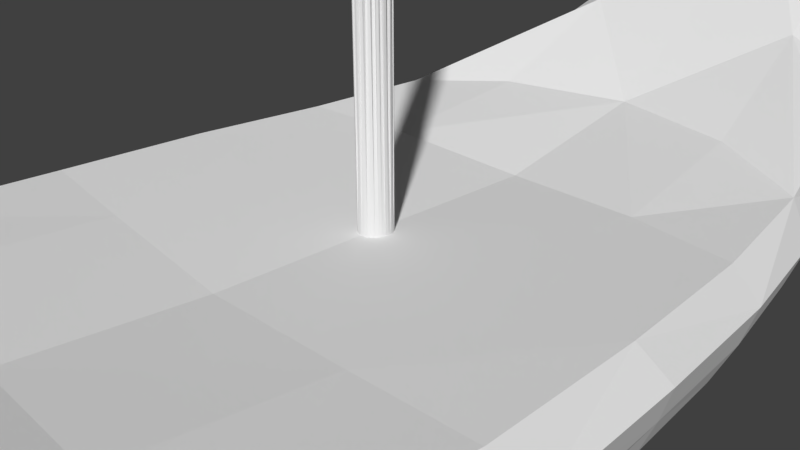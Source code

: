 # Source: drakkar.blend  (saved by Blender 2.78.0; exported with 4.5.12 LTS)
import bpy
from mathutils import Matrix  # noqa: F401  (used for matrix-valued properties, if any)

bpy.ops.wm.read_factory_settings(use_empty=True)
scene = bpy.context.scene
scene.name = 'Scene'

# ---- collections
col_collection_1 = bpy.data.collections.new('Collection 1'); scene.collection.children.link(col_collection_1)

# ---- materials (node trees are filled in below, after node groups)
mat_material = bpy.data.materials.new('Material')
mat_material.alpha_threshold = 0.0
mat_material.use_transparent_shadow = False
mat_material.roughness = 0.5
mat_material.line_color = (0.0, 0.0, 0.0, 1.0)

# ---- material node trees

# ---- world
world_world = bpy.data.worlds.new('World'); scene.world = world_world
world_world.color = (0.05088, 0.05088, 0.05088)
world_world.use_sun_shadow = False
world_world.sun_shadow_jitter_overblur = 0.0
world_world.cycles.sampling_method = 'MANUAL'

# ---- cameras
cam_camera = bpy.data.cameras.new('Camera')
cam_camera.clip_end = 100.0
cam_camera.lens = 35.0
cam_camera.sensor_width = 32.0
cam_camera.sensor_height = 18.0
cam_camera.ortho_scale = 7.314
cam_camera.dof.focus_distance = 0.0
cam_camera.dof.aperture_fstop = 128.0

# ---- meshes
me_cube = bpy.data.meshes.new('Cube')
me_cube.from_pydata([(3.273, -7.231, 0.5367), (0.8006, 7.291, -1.97), (1.078, -11.46, 1.302), (1.729, -7.487, 1.186), (0.7935, -8.222, -2.758), (0.9071, 5.076, -2.772), (1.244, 1.922, -2.993), (1.223, -1.922, -3.002), (1.804, 7.292, 1.908), (2.161, 2.597, 0.4226), (2.262, -2.282, 0.5082), (3.436, 5.589, 0.2697), (4.225, 2.021, 0.2419), (4.421, -2.128, 0.2424), (3.073, -1.339, -2.018), (4.009, -1.76, -0.8807), (3.073, 1.488, -1.996), (3.893, 1.796, -0.8379), (2.223, 4.437, -2.124), (2.948, 5.161, -0.9823), (0.5208, -10.78, -1.976), (0.7868, -10.04, -0.4689), (1.436, 9.125, 1.851), (1.156, 8.53, -0.5553), (1.944, -5.095, -2.143), (2.694, -6.149, -1.071), (0.8072, -11.41, 3.238), (0.8072, -12.39, 3.428), (-3.273, -7.231, 0.5367), (-0.8006, 7.291, -1.97), (-1.078, -11.46, 1.302), (-1.729, -7.487, 1.186), (-0.7935, -8.222, -2.758), (-0.9071, 5.076, -2.772), (-1.244, 1.922, -2.993), (-1.223, -1.922, -3.002), (-1.804, 7.292, 1.908), (-2.161, 2.597, 0.4226), (-2.262, -2.282, 0.5082), (-3.436, 5.589, 0.2697), (-4.225, 2.021, 0.2419), (-4.421, -2.128, 0.2424), (-3.073, -1.339, -2.018), (-4.009, -1.76, -0.8807), (-3.073, 1.488, -1.996), (-3.893, 1.796, -0.8379), (-2.223, 4.437, -2.124), (-2.948, 5.161, -0.9823), (-0.5208, -10.78, -1.976), (-0.7868, -10.04, -0.4689), (-1.436, 9.125, 1.851), (-1.156, 8.53, -0.5553), (-1.944, -5.095, -2.143), (-2.694, -6.149, -1.071), (-0.8072, -11.41, 3.238), (-0.8072, -12.39, 3.428), (1.478, -5.698, -2.497), (2.654, 7.243, 0.7377), (2.166, -9.781, 0.9339), (2.98, -7.488, 1.168), (0.7257, 6.274, -2.471), (0.5353, -11.02, -2.446), (1.592, 8.808, 2.661), (1.009, -11.99, 3.695), (0.0, 10.12, 2.568), (0.0, -12.44, -1.909), (1.24, -9.92, 2.02), (0.0, 5.575, -2.869), (1.69, 4.418, -2.513), (2.323, 1.545, -2.549), (2.296, -1.394, -2.566), (3.114, 6.045, 0.9607), (3.758, 2.176, 0.5515), (3.933, -2.23, 0.6045), (0.0, 8.114, 2.445), (0.0, 2.875, 0.2485), (0.0, -2.296, 0.3454), (0.0, -9.965, -2.865), (0.0, -2.305, -3.192), (0.0, 2.191, -3.187), (1.146, 3.643, -2.928), (1.252, 0.02815, -3.005), (1.091, -4.487, -2.936), (2.014, 5.061, 0.769), (2.244, 0.08733, 0.4689), (2.122, -4.733, 0.6956), (2.747, 2.947, -2.097), (3.186, 0.06, -1.933), (2.677, -2.969, -2.128), (1.557, 5.903, -2.081), (2.182, 6.796, -0.812), (1.137, -7.703, -2.085), (1.657, -8.429, -0.8588), (0.0, 7.965, -1.897), (0.0, 9.421, -0.4053), (1.077, -11.89, 2.24), (0.0, -10.69, -0.2296), (3.915, 3.926, 0.1899), (3.502, 3.527, -1.01), (4.387, -0.02941, 0.301), (4.077, 0.01757, -0.7128), (4.118, -4.464, 0.2572), (3.583, -3.746, -1.086), (3.621, -1.534, -1.431), (4.266, -1.972, -0.3341), (3.57, 1.617, -1.403), (4.094, 1.954, -0.2925), (2.609, 4.797, -1.612), (3.227, 5.451, -0.3249), (0.641, -9.719, -1.325), (0.939, -10.91, 0.453), (1.303, 8.835, 0.453), (0.991, 8.063, -1.316), (2.31, -5.537, -1.674), (3.036, -6.768, -0.3342), (0.0, -7.422, 1.042), (0.0, -11.57, 3.533), (0.0, -12.09, 1.479), (0.0, -12.8, 3.771), (-1.478, -5.698, -2.497), (-2.654, 7.243, 0.7377), (-2.166, -9.781, 0.9339), (-2.98, -7.488, 1.168), (-0.7257, 6.274, -2.471), (-0.5353, -11.02, -2.446), (-1.592, 8.808, 2.661), (-1.009, -11.99, 3.695), (-1.24, -9.92, 2.02), (-1.69, 4.418, -2.513), (-2.323, 1.545, -2.549), (-2.296, -1.394, -2.566), (-3.114, 6.045, 0.9607), (-3.758, 2.176, 0.5515), (-3.933, -2.23, 0.6045), (-1.146, 3.643, -2.928), (-1.252, 0.02815, -3.005), (-1.091, -4.487, -2.936), (-2.014, 5.061, 0.769), (-2.244, 0.08733, 0.4689), (-2.122, -4.733, 0.6956), (-2.747, 2.947, -2.097), (-3.186, 0.06, -1.933), (-2.677, -2.969, -2.128), (-1.557, 5.903, -2.081), (-2.182, 6.796, -0.812), (-1.137, -7.703, -2.085), (-1.657, -8.429, -0.8588), (-1.077, -11.89, 2.24), (-3.915, 3.926, 0.1899), (-3.502, 3.527, -1.01), (-4.387, -0.02941, 0.301), (-4.077, 0.01757, -0.7128), (-4.118, -4.464, 0.2572), (-3.583, -3.746, -1.086), (-3.621, -1.534, -1.431), (-4.266, -1.972, -0.3341), (-3.57, 1.617, -1.403), (-4.094, 1.954, -0.2925), (-2.609, 4.797, -1.612), (-3.227, 5.451, -0.3249), (-0.641, -9.719, -1.325), (-0.939, -10.91, 0.453), (-1.303, 8.835, 0.453), (-0.991, 8.063, -1.316), (-2.31, -5.537, -1.674), (-3.036, -6.768, -0.3342), (1.329, 5.509, -2.377), (1.038, -8.177, -2.359), (2.529, 7.376, 1.49), (2.016, -10.47, 2.045), (2.119, 3.008, -2.545), (2.362, 0.06583, -2.549), (2.033, -3.195, -2.562), (3.497, 4.234, 0.6312), (3.902, -0.01629, 0.5873), (3.682, -4.656, 0.7493), (1.891, 6.41, -1.513), (2.435, 7.071, -0.04055), (1.379, -7.802, -1.565), (1.933, -9.212, -0.01056), (3.755, 3.803, -0.4066), (3.163, 3.205, -1.585), (4.259, -0.001603, -0.1968), (3.749, 0.0356, -1.28), (3.922, -4.16, -0.461), (3.151, -3.317, -1.635), (-1.329, 5.509, -2.377), (-1.038, -8.177, -2.359), (-2.529, 7.376, 1.49), (-2.016, -10.47, 2.045), (0.0, 6.796, -2.472), (0.0, -13.23, -2.466), (0.0, 9.815, 3.61), (0.0, -12.47, 4.354), (-2.119, 3.008, -2.545), (-2.362, 0.06583, -2.549), (-2.033, -3.195, -2.562), (-3.497, 4.234, 0.6312), (-3.902, -0.01629, 0.5873), (-3.682, -4.656, 0.7493), (0.0, 5.605, 0.762), (0.0, 0.1618, 0.3085), (0.0, -4.743, 0.5324), (7.451e-09, -5.399, -3.108), (-7.451e-09, -0.001568, -3.193), (7.451e-09, 4.105, -3.103), (-1.891, 6.41, -1.513), (-2.435, 7.071, -0.04055), (-1.379, -7.802, -1.565), (-1.933, -9.212, -0.01056), (0.0, 8.9, -1.192), (7.451e-09, 9.753, 0.7521), (0.0, -11.57, 0.7197), (0.0, -10.24, -1.172), (-3.755, 3.803, -0.4066), (-3.163, 3.205, -1.585), (-4.259, -0.001603, -0.1968), (-3.749, 0.0356, -1.28), (-3.922, -4.16, -0.461), (-3.151, -3.317, -1.635), (0.0, -9.857, 2.001), (0.0, -12.43, 2.384), (0.02002, 0.3412, 0.2849), (0.02002, 0.1603, 11.17), (0.06657, 0.3366, 0.2849), (0.06657, 0.3366, 10.06), (0.1113, 0.3231, 0.2849), (0.0421, 0.1559, 11.17), (0.1526, 0.301, 0.2849), (0.1526, 0.301, 10.06), (0.1888, 0.2713, 0.2849), (0.06082, 0.1434, 11.17), (0.2184, 0.2352, 0.2849), (0.2184, 0.2352, 10.06), (0.2405, 0.1939, 0.2849), (0.07333, 0.1247, 11.17), (0.2541, 0.1491, 0.2849), (0.2541, 0.1491, 10.06), (0.2587, 0.1026, 0.2849), (0.07772, 0.1026, 11.17), (0.2541, 0.05602, 0.2849), (0.2541, 0.05602, 10.06), (0.2405, 0.01125, 0.2849), (0.07333, 0.0805, 11.17), (0.2184, -0.03, 0.2849), (0.2184, -0.03, 10.06), (0.1888, -0.06617, 0.2849), (0.06082, 0.06178, 11.17), (0.1526, -0.09584, 0.2849), (0.1526, -0.09584, 10.06), (0.1113, -0.1179, 0.2849), (0.0421, 0.04927, 11.17), (0.06657, -0.1315, 0.2849), (0.06657, -0.1315, 10.06), (0.02002, -0.1361, 0.2849), (0.02002, 0.04487, 11.17), (-0.02654, -0.1315, 0.2849), (-0.02654, -0.1315, 10.06), (-0.07131, -0.1179, 0.2849), (-0.002066, 0.04927, 11.17), (-0.1126, -0.09584, 0.2849), (-0.1126, -0.09584, 10.06), (-0.1487, -0.06617, 0.2849), (-0.02079, 0.06178, 11.17), (-0.1784, -0.03, 0.2849), (-0.1784, -0.03, 10.06), (-0.2005, 0.01125, 0.2849), (-0.0333, 0.0805, 11.17), (-0.214, 0.05602, 0.2849), (-0.214, 0.05602, 10.06), (-0.2186, 0.1026, 0.2849), (-0.03769, 0.1026, 11.17), (-0.214, 0.1491, 0.2849), (-0.214, 0.1491, 10.06), (-0.2005, 0.1939, 0.2849), (-0.0333, 0.1247, 11.17), (-0.1784, 0.2352, 0.2849), (-0.1784, 0.2352, 10.06), (-0.1487, 0.2713, 0.2849), (-0.02079, 0.1434, 11.17), (-0.1126, 0.301, 0.2849), (-0.1126, 0.301, 10.06), (-0.07131, 0.3231, 0.2849), (-0.002066, 0.1559, 11.17), (-0.02654, 0.3366, 0.2849), (-0.02654, 0.3366, 10.06), (0.01585, 0.4666, 7.224), (0.01585, 1.229, 8.976), (0.08843, 0.4595, 7.224), (0.2371, 1.207, 8.976), (0.1582, 0.4383, 7.224), (0.4499, 1.142, 8.976), (0.2225, 0.4039, 7.224), (0.6459, 1.038, 8.976), (0.2789, 0.3577, 7.224), (0.8178, 0.8965, 8.976), (0.3252, 0.3013, 7.224), (0.9588, 0.7247, 8.976), (0.3596, 0.237, 7.224), (1.064, 0.5286, 8.976), (0.3807, 0.1672, 7.224), (1.128, 0.3159, 8.976), (0.3879, 0.09461, 7.224), (1.15, 0.09461, 8.976), (0.3807, 0.02203, 7.224), (1.128, -0.1266, 8.976), (0.3596, -0.04776, 7.224), (1.064, -0.3394, 8.976), (0.3252, -0.1121, 7.224), (0.9588, -0.5355, 8.976), (0.2789, -0.1685, 7.224), (0.8178, -0.7073, 8.976), (0.2225, -0.2147, 7.224), (0.6459, -0.8483, 8.976), (0.1582, -0.2491, 7.224), (0.4499, -0.9532, 8.976), (0.08843, -0.2703, 7.224), (0.2371, -1.018, 8.976), (0.01585, -0.2774, 7.224), (0.01585, -1.039, 8.976), (-0.05673, -0.2703, 7.224), (-0.2054, -1.018, 8.976), (-0.1265, -0.2491, 7.224), (-0.4181, -0.9532, 8.976), (-0.1908, -0.2147, 7.224), (-0.6142, -0.8483, 8.976), (-0.2472, -0.1685, 7.224), (-0.7861, -0.7073, 8.976), (-0.2935, -0.1121, 7.224), (-0.9271, -0.5355, 8.976), (-0.3279, -0.04776, 7.224), (-1.032, -0.3394, 8.976), (-0.349, 0.02204, 7.224), (-1.096, -0.1266, 8.976), (-0.3562, 0.09461, 7.224), (-1.118, 0.09462, 8.976), (-0.349, 0.1672, 7.224), (-1.096, 0.3159, 8.976), (-0.3279, 0.237, 7.224), (-1.032, 0.5286, 8.976), (-0.2935, 0.3013, 7.224), (-0.9271, 0.7247, 8.976), (-0.2472, 0.3577, 7.224), (-0.7861, 0.8965, 8.976), (-0.1908, 0.4039, 7.224), (-0.6142, 1.038, 8.976), (-0.1265, 0.4383, 7.224), (-0.4181, 1.142, 8.976), (-0.05673, 0.4595, 7.224), (-0.2054, 1.207, 8.976), (0.804, -0.6936, 7.949), (0.9426, 0.7139, 7.949), (0.9426, -0.5246, 7.949), (0.804, 0.8828, 7.949), (1.046, -0.3319, 7.949), (0.6351, 1.021, 7.949), (1.109, -0.1228, 7.949), (0.4424, 1.124, 7.949), (1.13, 0.09461, 7.949), (0.2333, 1.188, 7.949), (0.01585, 1.209, 7.949), (1.109, 0.3121, 7.949), (1.046, 0.5212, 7.949), (0.6351, -0.8322, 7.949), (0.4424, -0.9352, 7.949), (0.2333, -0.9986, 7.949), (0.01585, -1.02, 7.949), (-0.2016, -0.9986, 7.949), (-0.4107, -0.9352, 7.949), (-0.6034, -0.8322, 7.949), (-0.7723, -0.6936, 7.949), (-0.9109, -0.5246, 7.949), (-1.014, -0.3319, 7.949), (-1.077, -0.1228, 7.949), (-1.099, 0.09462, 7.949), (-1.077, 0.3121, 7.949), (-1.014, 0.5212, 7.949), (-0.9109, 0.7139, 7.949), (-0.7723, 0.8828, 7.949), (-0.6034, 1.021, 7.949), (-0.4107, 1.124, 7.949), (-0.2016, 1.188, 7.949), (0.05979, 4.912, 9.76), (-0.03691, 0.1298, 9.198), (0.07679, 4.911, 10.64), (0.001871, 0.1272, 11.2), (0.06951, 1.663, 10.2), (-0.01752, 0.1285, 10.2), (0.07679, 4.911, 10.64), (0.001871, 0.1272, 11.2)], [], [(0, 114, 184, 101), (0, 101, 175, 59), (0, 59, 169, 58), (0, 58, 179, 114), (1, 112, 176, 89), (1, 89, 166, 60), (1, 60, 190, 93), (1, 93, 210, 112), (2, 95, 221, 117), (2, 117, 212, 110), (2, 110, 179, 58), (2, 58, 169, 95), (3, 115, 220, 66), (3, 66, 169, 59), (3, 59, 175, 85), (3, 85, 202, 115), (4, 82, 172, 56), (4, 56, 167, 61), (4, 61, 191, 77), (4, 77, 203, 82), (5, 60, 166, 68), (5, 68, 170, 80), (5, 80, 205, 67), (5, 67, 190, 60), (6, 80, 170, 69), (6, 69, 171, 81), (6, 81, 204, 79), (6, 79, 205, 80), (7, 81, 171, 70), (7, 70, 172, 82), (7, 82, 203, 78), (7, 78, 204, 81), (8, 71, 168, 62), (8, 62, 192, 74), (8, 74, 200, 83), (8, 83, 173, 71), (9, 72, 173, 83), (9, 83, 200, 75), (9, 75, 201, 84), (9, 84, 174, 72), (10, 73, 174, 84), (10, 84, 201, 76), (10, 76, 202, 85), (10, 85, 175, 73), (11, 108, 177, 57), (11, 57, 168, 71), (11, 71, 173, 97), (11, 97, 180, 108), (12, 106, 180, 97), (12, 97, 173, 72), (12, 72, 174, 99), (12, 99, 182, 106), (13, 104, 182, 99), (13, 99, 174, 73), (13, 73, 175, 101), (13, 101, 184, 104), (14, 70, 171, 87), (14, 87, 183, 103), (14, 103, 185, 88), (14, 88, 172, 70), (15, 103, 183, 100), (15, 100, 182, 104), (15, 104, 184, 102), (15, 102, 185, 103), (16, 69, 170, 86), (16, 86, 181, 105), (16, 105, 183, 87), (16, 87, 171, 69), (17, 105, 181, 98), (17, 98, 180, 106), (17, 106, 182, 100), (17, 100, 183, 105), (18, 68, 166, 89), (18, 89, 176, 107), (18, 107, 181, 86), (18, 86, 170, 68), (19, 107, 176, 90), (19, 90, 177, 108), (19, 108, 180, 98), (19, 98, 181, 107), (20, 61, 167, 91), (20, 91, 178, 109), (20, 109, 213, 65), (20, 65, 191, 61), (21, 109, 178, 92), (21, 92, 179, 110), (21, 110, 212, 96), (21, 96, 213, 109), (22, 62, 168, 57), (22, 57, 177, 111), (22, 111, 211, 64), (22, 64, 192, 62), (23, 111, 177, 90), (23, 90, 176, 112), (23, 112, 210, 94), (23, 94, 211, 111), (24, 56, 172, 88), (24, 88, 185, 113), (24, 113, 178, 91), (24, 91, 167, 56), (25, 113, 185, 102), (25, 102, 184, 114), (25, 114, 179, 92), (25, 92, 178, 113), (26, 116, 193, 63), (26, 63, 169, 66), (26, 66, 220, 116), (27, 63, 193, 118), (27, 118, 221, 95), (27, 95, 169, 63), (28, 152, 218, 165), (28, 165, 209, 121), (28, 121, 189, 122), (28, 122, 199, 152), (29, 143, 206, 163), (29, 163, 210, 93), (29, 93, 190, 123), (29, 123, 186, 143), (30, 117, 221, 147), (30, 147, 189, 121), (30, 121, 209, 161), (30, 161, 212, 117), (31, 127, 220, 115), (31, 115, 202, 139), (31, 139, 199, 122), (31, 122, 189, 127), (32, 119, 196, 136), (32, 136, 203, 77), (32, 77, 191, 124), (32, 124, 187, 119), (33, 128, 186, 123), (33, 123, 190, 67), (33, 67, 205, 134), (33, 134, 194, 128), (34, 129, 194, 134), (34, 134, 205, 79), (34, 79, 204, 135), (34, 135, 195, 129), (35, 130, 195, 135), (35, 135, 204, 78), (35, 78, 203, 136), (35, 136, 196, 130), (36, 125, 188, 131), (36, 131, 197, 137), (36, 137, 200, 74), (36, 74, 192, 125), (37, 137, 197, 132), (37, 132, 198, 138), (37, 138, 201, 75), (37, 75, 200, 137), (38, 138, 198, 133), (38, 133, 199, 139), (38, 139, 202, 76), (38, 76, 201, 138), (39, 120, 207, 159), (39, 159, 214, 148), (39, 148, 197, 131), (39, 131, 188, 120), (40, 148, 214, 157), (40, 157, 216, 150), (40, 150, 198, 132), (40, 132, 197, 148), (41, 150, 216, 155), (41, 155, 218, 152), (41, 152, 199, 133), (41, 133, 198, 150), (42, 141, 195, 130), (42, 130, 196, 142), (42, 142, 219, 154), (42, 154, 217, 141), (43, 151, 217, 154), (43, 154, 219, 153), (43, 153, 218, 155), (43, 155, 216, 151), (44, 140, 194, 129), (44, 129, 195, 141), (44, 141, 217, 156), (44, 156, 215, 140), (45, 149, 215, 156), (45, 156, 217, 151), (45, 151, 216, 157), (45, 157, 214, 149), (46, 143, 186, 128), (46, 128, 194, 140), (46, 140, 215, 158), (46, 158, 206, 143), (47, 144, 206, 158), (47, 158, 215, 149), (47, 149, 214, 159), (47, 159, 207, 144), (48, 145, 187, 124), (48, 124, 191, 65), (48, 65, 213, 160), (48, 160, 208, 145), (49, 146, 208, 160), (49, 160, 213, 96), (49, 96, 212, 161), (49, 161, 209, 146), (50, 120, 188, 125), (50, 125, 192, 64), (50, 64, 211, 162), (50, 162, 207, 120), (51, 144, 207, 162), (51, 162, 211, 94), (51, 94, 210, 163), (51, 163, 206, 144), (52, 142, 196, 119), (52, 119, 187, 145), (52, 145, 208, 164), (52, 164, 219, 142), (53, 153, 219, 164), (53, 164, 208, 146), (53, 146, 209, 165), (53, 165, 218, 153), (54, 126, 193, 116), (54, 116, 220, 127), (54, 127, 189, 126), (55, 118, 193, 126), (55, 126, 189, 147), (55, 147, 221, 118), (222, 223, 225, 224), (370, 327, 329, 371), (356, 305, 307, 354), (224, 225, 227, 226), (369, 325, 327, 370), (226, 227, 229, 228), (228, 229, 231, 230), (358, 303, 305, 356), (230, 231, 233, 232), (368, 323, 325, 369), (232, 233, 235, 234), (234, 235, 237, 236), (361, 301, 303, 358), (236, 237, 239, 238), (367, 321, 323, 368), (238, 239, 241, 240), (240, 241, 243, 242), (362, 299, 301, 361), (242, 243, 245, 244), (366, 319, 321, 367), (244, 245, 247, 246), (246, 247, 249, 248), (351, 297, 299, 362), (248, 249, 251, 250), (365, 317, 319, 366), (250, 251, 253, 252), (252, 253, 255, 254), (353, 295, 297, 351), (254, 255, 257, 256), (364, 315, 317, 365), (256, 257, 259, 258), (258, 259, 261, 260), (355, 293, 295, 353), (260, 261, 263, 262), (363, 313, 315, 364), (262, 263, 265, 264), (264, 265, 267, 266), (357, 291, 293, 355), (266, 267, 269, 268), (350, 311, 313, 363), (268, 269, 271, 270), (270, 271, 273, 272), (359, 289, 291, 357), (272, 273, 275, 274), (352, 309, 311, 350), (274, 275, 277, 276), (276, 277, 279, 278), (360, 287, 289, 359), (278, 279, 281, 280), (354, 307, 309, 352), (280, 281, 283, 282), (225, 223, 285, 283, 281, 279, 277, 275, 273, 271, 269, 267, 265, 263, 261, 259, 257, 255, 253, 251, 249, 247, 245, 243, 241, 239, 237, 235, 233, 231, 229, 227), (282, 283, 285, 284), (284, 285, 223, 222), (222, 224, 226, 228, 230, 232, 234, 236, 238, 240, 242, 244, 246, 248, 250, 252, 254, 256, 258, 260, 262, 264, 266, 268, 270, 272, 274, 276, 278, 280, 282, 284), (371, 329, 331, 372), (372, 331, 333, 373), (373, 333, 335, 374), (374, 335, 337, 375), (375, 337, 339, 376), (376, 339, 341, 377), (377, 341, 343, 378), (378, 343, 345, 379), (379, 345, 347, 380), (306, 308, 310, 312, 314, 316, 318, 320, 322, 324, 326, 328, 330, 332, 334, 336, 338, 340, 342, 344, 346, 348, 286, 288, 290, 292, 294, 296, 298, 300, 302, 304), (380, 347, 349, 381), (381, 349, 287, 360), (348, 381, 360, 286), (346, 380, 381, 348), (344, 379, 380, 346), (342, 378, 379, 344), (340, 377, 378, 342), (338, 376, 377, 340), (336, 375, 376, 338), (334, 374, 375, 336), (332, 373, 374, 334), (330, 372, 373, 332), (328, 371, 372, 330), (306, 354, 352, 308), (286, 360, 359, 288), (308, 352, 350, 310), (288, 359, 357, 290), (310, 350, 363, 312), (290, 357, 355, 292), (312, 363, 364, 314), (292, 355, 353, 294), (314, 364, 365, 316), (294, 353, 351, 296), (316, 365, 366, 318), (296, 351, 362, 298), (318, 366, 367, 320), (298, 362, 361, 300), (320, 367, 368, 322), (300, 361, 358, 302), (322, 368, 369, 324), (302, 358, 356, 304), (324, 369, 370, 326), (304, 356, 354, 306), (326, 370, 371, 328), (386, 387, 385, 384), (382, 383, 387, 386), (384, 385, 389, 388)])
_uv = me_cube.uv_layers.new(name='UVMap')
_uv.uv.foreach_set('vector', [0.178, 0.1353, 0.1917, 0.1135, 0.2586, 0.1256, 0.2493, 0.1428, 0.178, 0.1353, 0.2493, 0.1428, 0.2399, 0.1568, 0.1661, 0.1496, 0.178, 0.1353, 0.1661, 0.1496, 0.08434, 0.1531, 0.1075, 0.1299, 0.178, 0.1353, 0.1075, 0.1299, 0.1229, 0.1054, 0.1917, 0.1135, 0.4995, 0.4281, 0.5194, 0.4448, 0.473, 0.4541, 0.4605, 0.4374, 0.4995, 0.4281, 0.4605, 0.4374, 0.4512, 0.4274, 0.4732, 0.4157, 0.4995, 0.4281, 0.4732, 0.4157, 0.4917, 0.4014, 0.5237, 0.4152, 0.4995, 0.4281, 0.5237, 0.4152, 0.5507, 0.4317, 0.5194, 0.4448, 0.05811, 0.1264, 0.04401, 0.1461, 0.01594, 0.1379, 0.02899, 0.1178, 0.05811, 0.1264, 0.02899, 0.1178, 0.04368, 0.1006, 0.07188, 0.106, 0.05811, 0.1264, 0.07188, 0.106, 0.1229, 0.1054, 0.1075, 0.1299, 0.05811, 0.1264, 0.1075, 0.1299, 0.08434, 0.1531, 0.04401, 0.1461, 0.5228, 0.05409, 0.5246, 0.09826, 0.4577, 0.09742, 0.4557, 0.06533, 0.5228, 0.05409, 0.4557, 0.06533, 0.443, 0.0443, 0.5237, 0.02229, 0.5228, 0.05409, 0.5237, 0.02229, 0.5966, 0.005835, 0.5942, 0.04542, 0.5228, 0.05409, 0.5942, 0.04542, 0.5937, 0.09937, 0.5246, 0.09826, 0.1524, 0.0235, 0.2525, 0.03111, 0.2851, 0.05658, 0.2202, 0.04531, 0.1524, 0.0235, 0.2202, 0.04531, 0.1523, 0.03631, 0.07528, 0.0167, 0.1524, 0.0235, 0.07528, 0.0167, 0.01872, 0.0002141, 0.1051, 0.0004948, 0.1524, 0.0235, 0.1051, 0.0004948, 0.2288, 0.001988, 0.2525, 0.03111, 0.4415, 0.4118, 0.4732, 0.4157, 0.4512, 0.4274, 0.4222, 0.4303, 0.4415, 0.4118, 0.4222, 0.4303, 0.3857, 0.4361, 0.4042, 0.4113, 0.4415, 0.4118, 0.4042, 0.4113, 0.4204, 0.383, 0.4591, 0.3911, 0.4415, 0.4118, 0.4591, 0.3911, 0.4917, 0.4014, 0.4732, 0.4157, 0.36, 0.4092, 0.4042, 0.4113, 0.3857, 0.4361, 0.3485, 0.4386, 0.36, 0.4092, 0.3485, 0.4386, 0.3101, 0.4383, 0.3104, 0.4064, 0.36, 0.4092, 0.3104, 0.4064, 0.3118, 0.3728, 0.3699, 0.3768, 0.36, 0.4092, 0.3699, 0.3768, 0.4204, 0.383, 0.4042, 0.4113, 0.3176, 0.03395, 0.3671, 0.03602, 0.3669, 0.06668, 0.3302, 0.06338, 0.3176, 0.03395, 0.3302, 0.06338, 0.2851, 0.05658, 0.2525, 0.03111, 0.3176, 0.03395, 0.2525, 0.03111, 0.2288, 0.001988, 0.3084, 0.002504, 0.3176, 0.03395, 0.3084, 0.002504, 0.3671, 0.003728, 0.3671, 0.03602, 0.5044, 0.5984, 0.4643, 0.5649, 0.5019, 0.577, 0.5479, 0.6034, 0.5044, 0.5984, 0.5479, 0.6034, 0.5827, 0.6442, 0.5302, 0.6442, 0.5044, 0.5984, 0.5302, 0.6442, 0.4534, 0.6458, 0.4398, 0.5941, 0.5044, 0.5984, 0.4398, 0.5941, 0.4172, 0.5568, 0.4643, 0.5649, 0.3759, 0.5914, 0.3649, 0.5508, 0.4172, 0.5568, 0.4398, 0.5941, 0.3759, 0.5914, 0.4398, 0.5941, 0.4534, 0.6458, 0.3829, 0.6464, 0.3759, 0.5914, 0.3829, 0.6464, 0.3142, 0.6464, 0.3122, 0.5894, 0.3759, 0.5914, 0.3122, 0.5894, 0.3094, 0.5473, 0.3649, 0.5508, 0.6566, 0.04262, 0.6583, 0.0002141, 0.7143, 0.001446, 0.7167, 0.04357, 0.6566, 0.04262, 0.7167, 0.04357, 0.7181, 0.1006, 0.6559, 0.1001, 0.6566, 0.04262, 0.6559, 0.1001, 0.5937, 0.09937, 0.5942, 0.04542, 0.6566, 0.04262, 0.5942, 0.04542, 0.5966, 0.005835, 0.6583, 0.0002141, 0.4522, 0.5128, 0.4474, 0.4975, 0.4925, 0.4922, 0.4996, 0.5119, 0.4522, 0.5128, 0.4996, 0.5119, 0.5099, 0.5288, 0.4697, 0.5267, 0.4522, 0.5128, 0.4697, 0.5267, 0.4218, 0.5308, 0.4097, 0.5186, 0.4522, 0.5128, 0.4097, 0.5186, 0.4052, 0.5036, 0.4474, 0.4975, 0.3623, 0.5258, 0.3595, 0.5122, 0.4052, 0.5036, 0.4097, 0.5186, 0.3623, 0.5258, 0.4097, 0.5186, 0.4218, 0.5308, 0.3694, 0.5388, 0.3623, 0.5258, 0.3694, 0.5388, 0.3134, 0.5469, 0.3103, 0.5326, 0.3623, 0.5258, 0.3103, 0.5326, 0.31, 0.5192, 0.3595, 0.5122, 0.3055, 0.1506, 0.3109, 0.1366, 0.3592, 0.145, 0.3571, 0.1579, 0.3055, 0.1506, 0.3571, 0.1579, 0.3558, 0.1723, 0.3003, 0.165, 0.3055, 0.1506, 0.3003, 0.165, 0.2399, 0.1568, 0.2493, 0.1428, 0.3055, 0.1506, 0.2493, 0.1428, 0.2586, 0.1256, 0.3109, 0.1366, 0.3305, 0.0871, 0.3302, 0.06338, 0.3669, 0.06668, 0.3653, 0.09289, 0.3305, 0.0871, 0.3653, 0.09289, 0.3631, 0.1147, 0.3244, 0.1065, 0.3305, 0.0871, 0.3244, 0.1065, 0.2811, 0.09255, 0.2904, 0.07603, 0.3305, 0.0871, 0.2904, 0.07603, 0.2851, 0.05658, 0.3302, 0.06338, 0.3175, 0.1225, 0.3244, 0.1065, 0.3631, 0.1147, 0.3611, 0.1313, 0.3175, 0.1225, 0.3611, 0.1313, 0.3592, 0.145, 0.3109, 0.1366, 0.3175, 0.1225, 0.3109, 0.1366, 0.2586, 0.1256, 0.2698, 0.1091, 0.3175, 0.1225, 0.2698, 0.1091, 0.2811, 0.09255, 0.3244, 0.1065, 0.3464, 0.4622, 0.3485, 0.4386, 0.3857, 0.4361, 0.3832, 0.4553, 0.3464, 0.4622, 0.3832, 0.4553, 0.3894, 0.4716, 0.3496, 0.4817, 0.3464, 0.4622, 0.3496, 0.4817, 0.3094, 0.488, 0.3096, 0.4654, 0.3464, 0.4622, 0.3096, 0.4654, 0.3101, 0.4383, 0.3485, 0.4386, 0.3547, 0.4979, 0.3496, 0.4817, 0.3894, 0.4716, 0.3976, 0.4879, 0.3547, 0.4979, 0.3976, 0.4879, 0.4052, 0.5036, 0.3595, 0.5122, 0.3547, 0.4979, 0.3595, 0.5122, 0.31, 0.5192, 0.3096, 0.505, 0.3547, 0.4979, 0.3096, 0.505, 0.3094, 0.488, 0.3496, 0.4817, 0.4214, 0.4467, 0.4222, 0.4303, 0.4512, 0.4274, 0.4605, 0.4374, 0.4214, 0.4467, 0.4605, 0.4374, 0.473, 0.4541, 0.43, 0.4628, 0.4214, 0.4467, 0.43, 0.4628, 0.3894, 0.4716, 0.3832, 0.4553, 0.4214, 0.4467, 0.3832, 0.4553, 0.3857, 0.4361, 0.4222, 0.4303, 0.4393, 0.4803, 0.43, 0.4628, 0.473, 0.4541, 0.4836, 0.4726, 0.4393, 0.4803, 0.4836, 0.4726, 0.4925, 0.4922, 0.4474, 0.4975, 0.4393, 0.4803, 0.4474, 0.4975, 0.4052, 0.5036, 0.3976, 0.4879, 0.4393, 0.4803, 0.3976, 0.4879, 0.3894, 0.4716, 0.43, 0.4628, 0.078, 0.0305, 0.07528, 0.0167, 0.1523, 0.03631, 0.164, 0.04644, 0.078, 0.0305, 0.164, 0.04644, 0.1604, 0.06156, 0.1015, 0.05562, 0.078, 0.0305, 0.1015, 0.05562, 0.07877, 0.05721, 0.03402, 0.02024, 0.078, 0.0305, 0.03402, 0.02024, 0.01872, 0.0002141, 0.07528, 0.0167, 0.09229, 0.08065, 0.1015, 0.05562, 0.1604, 0.06156, 0.1433, 0.08138, 0.09229, 0.08065, 0.1433, 0.08138, 0.1229, 0.1054, 0.07188, 0.106, 0.09229, 0.08065, 0.07188, 0.106, 0.04368, 0.1006, 0.06581, 0.0782, 0.09229, 0.08065, 0.06581, 0.0782, 0.07877, 0.05721, 0.1015, 0.05562, 0.5627, 0.519, 0.5625, 0.5418, 0.5099, 0.5288, 0.4996, 0.5119, 0.5627, 0.519, 0.4996, 0.5119, 0.4925, 0.4922, 0.5465, 0.4864, 0.5627, 0.519, 0.5465, 0.4864, 0.5875, 0.4758, 0.6117, 0.519, 0.5627, 0.519, 0.6117, 0.519, 0.6176, 0.5469, 0.5625, 0.5418, 0.5334, 0.4628, 0.5465, 0.4864, 0.4925, 0.4922, 0.4836, 0.4726, 0.5334, 0.4628, 0.4836, 0.4726, 0.473, 0.4541, 0.5194, 0.4448, 0.5334, 0.4628, 0.5194, 0.4448, 0.5507, 0.4317, 0.5691, 0.4492, 0.5334, 0.4628, 0.5691, 0.4492, 0.5875, 0.4758, 0.5465, 0.4864, 0.2357, 0.06071, 0.2202, 0.04531, 0.2851, 0.05658, 0.2904, 0.07603, 0.2357, 0.06071, 0.2904, 0.07603, 0.2811, 0.09255, 0.2239, 0.0757, 0.2357, 0.06071, 0.2239, 0.0757, 0.1604, 0.06156, 0.164, 0.04644, 0.2357, 0.06071, 0.164, 0.04644, 0.1523, 0.03631, 0.2202, 0.04531, 0.208, 0.09364, 0.2239, 0.0757, 0.2811, 0.09255, 0.2698, 0.1091, 0.208, 0.09364, 0.2698, 0.1091, 0.2586, 0.1256, 0.1917, 0.1135, 0.208, 0.09364, 0.1917, 0.1135, 0.1229, 0.1054, 0.1433, 0.08138, 0.208, 0.09364, 0.1433, 0.08138, 0.1604, 0.06156, 0.2239, 0.0757, 0.4061, 0.07801, 0.3987, 0.09925, 0.3675, 0.1006, 0.3868, 0.07354, 0.4061, 0.07801, 0.3868, 0.07354, 0.443, 0.0443, 0.4557, 0.06533, 0.4061, 0.07801, 0.4557, 0.06533, 0.4577, 0.09742, 0.3987, 0.09925, 0.02328, 0.1681, 0.0308, 0.1779, 0.0002141, 0.186, 0.0005108, 0.1694, 0.02328, 0.1681, 0.0005108, 0.1694, 0.01594, 0.1379, 0.04401, 0.1461, 0.02328, 0.1681, 0.04401, 0.1461, 0.08434, 0.1531, 0.0308, 0.1779, 0.1778, 0.2378, 0.2492, 0.2305, 0.2585, 0.2478, 0.1915, 0.2596, 0.1778, 0.2378, 0.1915, 0.2596, 0.1226, 0.2676, 0.1073, 0.243, 0.1778, 0.2378, 0.1073, 0.243, 0.08423, 0.2197, 0.166, 0.2234, 0.1778, 0.2378, 0.166, 0.2234, 0.2398, 0.2165, 0.2492, 0.2305, 0.1897, 0.4933, 0.1509, 0.4837, 0.1635, 0.4671, 0.2098, 0.4768, 0.1897, 0.4933, 0.2098, 0.4768, 0.241, 0.4903, 0.2139, 0.5065, 0.1897, 0.4933, 0.2139, 0.5065, 0.1817, 0.52, 0.1633, 0.5055, 0.1897, 0.4933, 0.1633, 0.5055, 0.1415, 0.4936, 0.1509, 0.4837, 0.05791, 0.2463, 0.02876, 0.2548, 0.01578, 0.2347, 0.04388, 0.2265, 0.05791, 0.2463, 0.04388, 0.2265, 0.08423, 0.2197, 0.1073, 0.243, 0.05791, 0.2463, 0.1073, 0.243, 0.1226, 0.2676, 0.07162, 0.2667, 0.05791, 0.2463, 0.07162, 0.2667, 0.0434, 0.2721, 0.02876, 0.2548, 0.5223, 0.2329, 0.4553, 0.2217, 0.4572, 0.1896, 0.5241, 0.1888, 0.5223, 0.2329, 0.5241, 0.1888, 0.5932, 0.1877, 0.5937, 0.2416, 0.5223, 0.2329, 0.5937, 0.2416, 0.5961, 0.2812, 0.5232, 0.2647, 0.5223, 0.2329, 0.5232, 0.2647, 0.4425, 0.2427, 0.4553, 0.2217, 0.1519, 0.3495, 0.2198, 0.3279, 0.2847, 0.3169, 0.252, 0.3422, 0.1519, 0.3495, 0.252, 0.3422, 0.2282, 0.3713, 0.1045, 0.3724, 0.1519, 0.3495, 0.1045, 0.3724, 0.01811, 0.3724, 0.07473, 0.3561, 0.1519, 0.3495, 0.07473, 0.3561, 0.1518, 0.3367, 0.2198, 0.3279, 0.1316, 0.5091, 0.1125, 0.4904, 0.1415, 0.4936, 0.1633, 0.5055, 0.1316, 0.5091, 0.1633, 0.5055, 0.1817, 0.52, 0.149, 0.5299, 0.1316, 0.5091, 0.149, 0.5299, 0.1102, 0.5377, 0.09435, 0.5092, 0.1316, 0.5091, 0.09435, 0.5092, 0.07606, 0.4842, 0.1125, 0.4904, 0.05008, 0.511, 0.03886, 0.4815, 0.07606, 0.4842, 0.09435, 0.5092, 0.05008, 0.511, 0.09435, 0.5092, 0.1102, 0.5377, 0.05968, 0.5434, 0.05008, 0.511, 0.05968, 0.5434, 0.00152, 0.5469, 0.0004722, 0.5132, 0.05008, 0.511, 0.0004722, 0.5132, 0.0004261, 0.4814, 0.03886, 0.4815, 0.3171, 0.3396, 0.3298, 0.3102, 0.3665, 0.307, 0.3666, 0.3377, 0.3171, 0.3396, 0.3666, 0.3377, 0.3665, 0.37, 0.3078, 0.371, 0.3171, 0.3396, 0.3078, 0.371, 0.2282, 0.3713, 0.252, 0.3422, 0.3171, 0.3396, 0.252, 0.3422, 0.2847, 0.3169, 0.3298, 0.3102, 0.1981, 0.607, 0.2417, 0.6047, 0.1942, 0.6282, 0.156, 0.6379, 0.1981, 0.607, 0.156, 0.6379, 0.1084, 0.6431, 0.1332, 0.6072, 0.1981, 0.607, 0.1332, 0.6072, 0.15, 0.5565, 0.2266, 0.5628, 0.1981, 0.607, 0.2266, 0.5628, 0.279, 0.5661, 0.2417, 0.6047, 0.06934, 0.606, 0.1332, 0.6072, 0.1084, 0.6431, 0.05588, 0.6459, 0.06934, 0.606, 0.05588, 0.6459, 0.0002141, 0.6459, 0.005636, 0.604, 0.06934, 0.606, 0.005636, 0.604, 0.01119, 0.5473, 0.07975, 0.5516, 0.06934, 0.606, 0.07975, 0.5516, 0.15, 0.5565, 0.1332, 0.6072, 0.6561, 0.2444, 0.7162, 0.2435, 0.7138, 0.2856, 0.6578, 0.2868, 0.6561, 0.2444, 0.6578, 0.2868, 0.5961, 0.2812, 0.5937, 0.2416, 0.6561, 0.2444, 0.5937, 0.2416, 0.5932, 0.1877, 0.6554, 0.187, 0.6561, 0.2444, 0.6554, 0.187, 0.7177, 0.1865, 0.7162, 0.2435, 0.1432, 0.4083, 0.1906, 0.4095, 0.1834, 0.4292, 0.1383, 0.4235, 0.1432, 0.4083, 0.1383, 0.4235, 0.09622, 0.417, 0.1008, 0.4021, 0.1432, 0.4083, 0.1008, 0.4021, 0.113, 0.3899, 0.1609, 0.3945, 0.1432, 0.4083, 0.1609, 0.3945, 0.2011, 0.3927, 0.1906, 0.4095, 0.05345, 0.3944, 0.1008, 0.4021, 0.09622, 0.417, 0.05056, 0.408, 0.05345, 0.3944, 0.05056, 0.408, 0.001089, 0.4005, 0.001571, 0.3871, 0.05345, 0.3944, 0.001571, 0.3871, 0.004779, 0.3728, 0.06068, 0.3814, 0.05345, 0.3944, 0.06068, 0.3814, 0.113, 0.3899, 0.1008, 0.4021, 0.3054, 0.2229, 0.357, 0.2158, 0.3591, 0.2287, 0.3108, 0.2369, 0.3054, 0.2229, 0.3108, 0.2369, 0.2585, 0.2478, 0.2492, 0.2305, 0.3054, 0.2229, 0.2492, 0.2305, 0.2398, 0.2165, 0.3002, 0.2085, 0.3054, 0.2229, 0.3002, 0.2085, 0.3557, 0.2014, 0.357, 0.2158, 0.3302, 0.2865, 0.365, 0.2808, 0.3665, 0.307, 0.3298, 0.3102, 0.3302, 0.2865, 0.3298, 0.3102, 0.2847, 0.3169, 0.29, 0.2974, 0.3302, 0.2865, 0.29, 0.2974, 0.2808, 0.2809, 0.3241, 0.267, 0.3302, 0.2865, 0.3241, 0.267, 0.3628, 0.259, 0.365, 0.2808, 0.3173, 0.251, 0.3609, 0.2424, 0.3628, 0.259, 0.3241, 0.267, 0.3173, 0.251, 0.3241, 0.267, 0.2808, 0.2809, 0.2696, 0.2643, 0.3173, 0.251, 0.2696, 0.2643, 0.2585, 0.2478, 0.3108, 0.2369, 0.3173, 0.251, 0.3108, 0.2369, 0.3591, 0.2287, 0.3609, 0.2424, 0.03695, 0.4578, 0.07369, 0.4651, 0.07606, 0.4842, 0.03886, 0.4815, 0.03695, 0.4578, 0.03886, 0.4815, 0.0004261, 0.4814, 0.0002143, 0.4542, 0.03695, 0.4578, 0.0002143, 0.4542, 0.0002141, 0.4317, 0.04041, 0.4384, 0.03695, 0.4578, 0.04041, 0.4384, 0.08009, 0.4488, 0.07369, 0.4651, 0.04559, 0.4222, 0.08847, 0.4326, 0.08009, 0.4488, 0.04041, 0.4384, 0.04559, 0.4222, 0.04041, 0.4384, 0.0002141, 0.4317, 0.0005714, 0.4147, 0.04559, 0.4222, 0.0005714, 0.4147, 0.001089, 0.4005, 0.05056, 0.408, 0.04559, 0.4222, 0.05056, 0.408, 0.09622, 0.417, 0.08847, 0.4326, 0.1118, 0.474, 0.1509, 0.4837, 0.1415, 0.4936, 0.1125, 0.4904, 0.1118, 0.474, 0.1125, 0.4904, 0.07606, 0.4842, 0.07369, 0.4651, 0.1118, 0.474, 0.07369, 0.4651, 0.08009, 0.4488, 0.1205, 0.458, 0.1118, 0.474, 0.1205, 0.458, 0.1635, 0.4671, 0.1509, 0.4837, 0.1301, 0.4406, 0.1743, 0.4487, 0.1635, 0.4671, 0.1205, 0.458, 0.1301, 0.4406, 0.1205, 0.458, 0.08009, 0.4488, 0.08847, 0.4326, 0.1301, 0.4406, 0.08847, 0.4326, 0.09622, 0.417, 0.1383, 0.4235, 0.1301, 0.4406, 0.1383, 0.4235, 0.1834, 0.4292, 0.1743, 0.4487, 0.07749, 0.3423, 0.1636, 0.3266, 0.1518, 0.3367, 0.07473, 0.3561, 0.07749, 0.3423, 0.07473, 0.3561, 0.01811, 0.3724, 0.03348, 0.3524, 0.07749, 0.3423, 0.03348, 0.3524, 0.07836, 0.3156, 0.1011, 0.3172, 0.07749, 0.3423, 0.1011, 0.3172, 0.16, 0.3115, 0.1636, 0.3266, 0.09194, 0.2922, 0.1429, 0.2916, 0.16, 0.3115, 0.1011, 0.3172, 0.09194, 0.2922, 0.1011, 0.3172, 0.07836, 0.3156, 0.06546, 0.2945, 0.09194, 0.2922, 0.06546, 0.2945, 0.0434, 0.2721, 0.07162, 0.2667, 0.09194, 0.2922, 0.07162, 0.2667, 0.1226, 0.2676, 0.1429, 0.2916, 0.2538, 0.403, 0.1906, 0.4095, 0.2011, 0.3927, 0.2538, 0.3802, 0.2538, 0.403, 0.2538, 0.3802, 0.309, 0.3757, 0.3028, 0.4035, 0.2538, 0.403, 0.3028, 0.4035, 0.2782, 0.4465, 0.2373, 0.4355, 0.2538, 0.403, 0.2373, 0.4355, 0.1834, 0.4292, 0.1906, 0.4095, 0.224, 0.4589, 0.1743, 0.4487, 0.1834, 0.4292, 0.2373, 0.4355, 0.224, 0.4589, 0.2373, 0.4355, 0.2782, 0.4465, 0.2596, 0.4729, 0.224, 0.4589, 0.2596, 0.4729, 0.241, 0.4903, 0.2098, 0.4768, 0.224, 0.4589, 0.2098, 0.4768, 0.1635, 0.4671, 0.1743, 0.4487, 0.2353, 0.3126, 0.29, 0.2974, 0.2847, 0.3169, 0.2198, 0.3279, 0.2353, 0.3126, 0.2198, 0.3279, 0.1518, 0.3367, 0.1636, 0.3266, 0.2353, 0.3126, 0.1636, 0.3266, 0.16, 0.3115, 0.2236, 0.2975, 0.2353, 0.3126, 0.2236, 0.2975, 0.2808, 0.2809, 0.29, 0.2974, 0.2077, 0.2795, 0.2696, 0.2643, 0.2808, 0.2809, 0.2236, 0.2975, 0.2077, 0.2795, 0.2236, 0.2975, 0.16, 0.3115, 0.1429, 0.2916, 0.2077, 0.2795, 0.1429, 0.2916, 0.1226, 0.2676, 0.1915, 0.2596, 0.2077, 0.2795, 0.1915, 0.2596, 0.2585, 0.2478, 0.2696, 0.2643, 0.4056, 0.209, 0.3864, 0.2135, 0.367, 0.1865, 0.3982, 0.1878, 0.4056, 0.209, 0.3982, 0.1878, 0.4572, 0.1896, 0.4553, 0.2217, 0.4056, 0.209, 0.4553, 0.2217, 0.4425, 0.2427, 0.3864, 0.2135, 0.02322, 0.2045, 0.0004565, 0.2032, 0.0002141, 0.1865, 0.03078, 0.1947, 0.02322, 0.2045, 0.03078, 0.1947, 0.08423, 0.2197, 0.04388, 0.2265, 0.02322, 0.2045, 0.04388, 0.2265, 0.01578, 0.2347, 0.0004565, 0.2032, 0.6765, 0.3879, 0.6192, 0.9958, 0.6248, 0.9335, 0.6739, 0.3905, 0.5073, 0.3387, 0.5244, 0.3272, 0.527, 0.3314, 0.5093, 0.3423, 0.4727, 0.3142, 0.4794, 0.291, 0.4849, 0.2932, 0.4768, 0.3152, 0.6739, 0.3905, 0.6248, 0.9335, 0.6193, 0.9952, 0.6714, 0.3931, 0.5052, 0.3354, 0.5216, 0.3232, 0.5244, 0.3272, 0.5073, 0.3387, 0.6714, 0.3931, 0.6193, 0.9952, 0.6243, 0.9335, 0.6688, 0.3954, 0.6688, 0.3954, 0.6243, 0.9335, 0.6192, 0.9947, 0.6663, 0.3978, 0.4684, 0.3135, 0.4736, 0.289, 0.4794, 0.291, 0.4727, 0.3142, 0.6663, 0.3978, 0.6192, 0.9947, 0.6237, 0.9336, 0.6639, 0.3999, 0.5028, 0.3323, 0.5186, 0.3192, 0.5216, 0.3232, 0.5052, 0.3354, 0.6639, 0.3999, 0.6237, 0.9336, 0.6191, 0.9944, 0.6614, 0.402, 0.6614, 0.402, 0.6191, 0.9944, 0.6231, 0.9338, 0.659, 0.4038, 0.4639, 0.3132, 0.4668, 0.2878, 0.4736, 0.289, 0.4684, 0.3135, 0.659, 0.4038, 0.6231, 0.9338, 0.619, 0.9943, 0.6567, 0.4056, 0.5003, 0.3294, 0.5153, 0.3154, 0.5186, 0.3192, 0.5028, 0.3323, 0.6567, 0.4056, 0.619, 0.9943, 0.6225, 0.9341, 0.6543, 0.4073, 0.6543, 0.4073, 0.6225, 0.9341, 0.6189, 0.9943, 0.652, 0.4089, 0.4593, 0.3132, 0.4599, 0.2872, 0.4668, 0.2878, 0.4639, 0.3132, 0.652, 0.4089, 0.6189, 0.9943, 0.622, 0.9345, 0.6498, 0.4102, 0.4975, 0.3267, 0.5118, 0.3117, 0.5153, 0.3154, 0.5003, 0.3294, 0.6498, 0.4102, 0.622, 0.9345, 0.6187, 0.9945, 0.6475, 0.4116, 0.6475, 0.4116, 0.6187, 0.9945, 0.6214, 0.9351, 0.6453, 0.4127, 0.4545, 0.3137, 0.4529, 0.2872, 0.4599, 0.2872, 0.4593, 0.3132, 0.6453, 0.4127, 0.6214, 0.9351, 0.6187, 0.9949, 0.6431, 0.4138, 0.4946, 0.3242, 0.508, 0.3081, 0.5118, 0.3117, 0.4975, 0.3267, 0.6431, 0.4138, 0.6187, 0.9949, 0.6209, 0.9357, 0.6409, 0.4147, 0.6409, 0.4147, 0.6209, 0.9357, 0.6187, 0.9954, 0.6387, 0.4156, 0.4498, 0.3145, 0.4459, 0.2878, 0.4529, 0.2872, 0.4545, 0.3137, 0.6387, 0.4156, 0.6187, 0.9954, 0.6205, 0.9364, 0.6365, 0.4162, 0.4914, 0.322, 0.504, 0.3047, 0.508, 0.3081, 0.4946, 0.3242, 0.6365, 0.4162, 0.6205, 0.9364, 0.6187, 0.9961, 0.6344, 0.4169, 0.6344, 0.4169, 0.6187, 0.9961, 0.6202, 0.9372, 0.6322, 0.4173, 0.445, 0.3157, 0.4388, 0.289, 0.4459, 0.2878, 0.4498, 0.3145, 0.6322, 0.4173, 0.6202, 0.9372, 0.6189, 0.9969, 0.6301, 0.4177, 0.4881, 0.3199, 0.4997, 0.3015, 0.504, 0.3047, 0.4914, 0.322, 0.6301, 0.4177, 0.6189, 0.9969, 0.62, 0.938, 0.628, 0.4178, 0.628, 0.4178, 0.62, 0.938, 0.6192, 0.9979, 0.6258, 0.418, 0.4402, 0.3174, 0.4317, 0.2908, 0.4388, 0.289, 0.445, 0.3157, 0.6258, 0.418, 0.6192, 0.9979, 0.6234, 0.9377, 0.6234, 0.418, 0.4845, 0.3181, 0.4951, 0.2985, 0.4997, 0.3015, 0.4881, 0.3199, 0.7002, 0.3758, 0.6234, 0.9377, 0.618, 0.9998, 0.6975, 0.3754, 0.6975, 0.3754, 0.618, 0.9998, 0.6261, 0.9352, 0.6951, 0.3746, 0.4355, 0.3194, 0.4247, 0.2932, 0.4317, 0.2908, 0.4402, 0.3174, 0.6951, 0.3746, 0.6261, 0.9352, 0.6185, 0.9987, 0.6927, 0.3739, 0.4808, 0.3165, 0.4902, 0.2958, 0.4951, 0.2985, 0.4845, 0.3181, 0.6927, 0.3739, 0.6185, 0.9987, 0.626, 0.9343, 0.6903, 0.3728, 0.6903, 0.3728, 0.626, 0.9343, 0.6189, 0.9977, 0.6875, 0.3761, 0.4309, 0.3219, 0.4179, 0.2961, 0.4247, 0.2932, 0.4355, 0.3194, 0.6875, 0.3761, 0.6189, 0.9977, 0.6257, 0.9338, 0.6847, 0.3792, 0.4768, 0.3152, 0.4849, 0.2932, 0.4902, 0.2958, 0.4808, 0.3165, 0.6847, 0.3792, 0.6257, 0.9338, 0.6191, 0.9967, 0.6819, 0.3823, 0.6248, 0.9335, 0.6192, 0.9958, 0.6253, 0.9336, 0.6191, 0.9967, 0.6257, 0.9338, 0.6189, 0.9977, 0.626, 0.9343, 0.6185, 0.9987, 0.6261, 0.9352, 0.618, 0.9998, 0.6234, 0.9377, 0.6192, 0.9979, 0.62, 0.938, 0.6189, 0.9969, 0.6202, 0.9372, 0.6187, 0.9961, 0.6205, 0.9364, 0.6187, 0.9954, 0.6209, 0.9357, 0.6187, 0.9949, 0.6214, 0.9351, 0.6187, 0.9945, 0.622, 0.9345, 0.6189, 0.9943, 0.6225, 0.9341, 0.619, 0.9943, 0.6231, 0.9338, 0.6191, 0.9944, 0.6237, 0.9336, 0.6192, 0.9947, 0.6243, 0.9335, 0.6193, 0.9952, 0.6819, 0.3823, 0.6191, 0.9967, 0.6253, 0.9336, 0.6792, 0.3851, 0.6792, 0.3851, 0.6253, 0.9336, 0.6192, 0.9958, 0.6765, 0.3879, 0.3741, 0.1719, 0.3753, 0.1722, 0.3764, 0.1726, 0.3774, 0.1733, 0.3782, 0.1741, 0.3789, 0.1751, 0.3794, 0.1762, 0.3796, 0.1774, 0.3796, 0.1786, 0.3794, 0.1798, 0.3789, 0.1809, 0.3782, 0.1818, 0.3774, 0.1827, 0.3764, 0.1834, 0.3753, 0.1838, 0.3741, 0.184, 0.373, 0.184, 0.3718, 0.1838, 0.3707, 0.1834, 0.3697, 0.1827, 0.3688, 0.1818, 0.3682, 0.1809, 0.3677, 0.1798, 0.3675, 0.1786, 0.3675, 0.1774, 0.3677, 0.1762, 0.3682, 0.1751, 0.3688, 0.1741, 0.3697, 0.1733, 0.3707, 0.1726, 0.3718, 0.1722, 0.373, 0.1719, 0.5093, 0.3423, 0.527, 0.3314, 0.5295, 0.3355, 0.5111, 0.3461, 0.5111, 0.3461, 0.5295, 0.3355, 0.5318, 0.3397, 0.5126, 0.3504, 0.3988, 0.364, 0.367, 0.346, 0.371, 0.339, 0.4012, 0.3573, 0.4012, 0.3573, 0.371, 0.339, 0.3758, 0.332, 0.4038, 0.3512, 0.4038, 0.3512, 0.3758, 0.332, 0.3809, 0.3254, 0.4069, 0.3456, 0.4069, 0.3456, 0.3809, 0.3254, 0.3864, 0.3192, 0.4103, 0.3406, 0.4103, 0.3406, 0.3864, 0.3192, 0.3922, 0.3135, 0.414, 0.336, 0.414, 0.336, 0.3922, 0.3135, 0.3982, 0.3084, 0.4179, 0.3318, 0.4179, 0.3318, 0.3982, 0.3084, 0.4046, 0.3037, 0.4221, 0.3281, 0.3829, 0.1694, 0.3814, 0.1704, 0.3797, 0.1711, 0.3779, 0.1715, 0.376, 0.1715, 0.3742, 0.1711, 0.3725, 0.1704, 0.3709, 0.1694, 0.3696, 0.1681, 0.3686, 0.1665, 0.3679, 0.1648, 0.3675, 0.163, 0.3675, 0.1611, 0.3679, 0.1593, 0.3686, 0.1576, 0.3696, 0.1561, 0.3709, 0.1547, 0.3725, 0.1537, 0.3742, 0.153, 0.376, 0.1526, 0.3779, 0.1526, 0.3797, 0.153, 0.3814, 0.1537, 0.3829, 0.1547, 0.3843, 0.1561, 0.3853, 0.1576, 0.386, 0.1593, 0.3864, 0.1611, 0.3864, 0.163, 0.386, 0.1648, 0.3853, 0.1665, 0.3843, 0.1681, 0.4221, 0.3281, 0.4046, 0.3037, 0.4111, 0.2996, 0.4264, 0.3248, 0.4264, 0.3248, 0.4111, 0.2996, 0.4179, 0.2961, 0.4309, 0.3219, 0.4433, 0.3475, 0.4264, 0.3248, 0.4309, 0.3219, 0.4455, 0.3456, 0.4412, 0.3496, 0.4221, 0.3281, 0.4264, 0.3248, 0.4433, 0.3475, 0.4392, 0.3518, 0.4179, 0.3318, 0.4221, 0.3281, 0.4412, 0.3496, 0.4375, 0.3542, 0.414, 0.336, 0.4179, 0.3318, 0.4392, 0.3518, 0.436, 0.3567, 0.4103, 0.3406, 0.414, 0.336, 0.4375, 0.3542, 0.4347, 0.3592, 0.4069, 0.3456, 0.4103, 0.3406, 0.436, 0.3567, 0.4337, 0.3618, 0.4038, 0.3512, 0.4069, 0.3456, 0.4347, 0.3592, 0.4331, 0.3643, 0.4012, 0.3573, 0.4038, 0.3512, 0.4337, 0.3618, 0.4327, 0.3667, 0.3988, 0.364, 0.4012, 0.3573, 0.4331, 0.3643, 0.4898, 0.3512, 0.5111, 0.3461, 0.5126, 0.3504, 0.4902, 0.3529, 0.4892, 0.3495, 0.5093, 0.3423, 0.5111, 0.3461, 0.4898, 0.3512, 0.4707, 0.3375, 0.4768, 0.3152, 0.4808, 0.3165, 0.4731, 0.3378, 0.4455, 0.3456, 0.4309, 0.3219, 0.4355, 0.3194, 0.4479, 0.3439, 0.4731, 0.3378, 0.4808, 0.3165, 0.4845, 0.3181, 0.4753, 0.3383, 0.4479, 0.3439, 0.4355, 0.3194, 0.4402, 0.3174, 0.4504, 0.3423, 0.4753, 0.3383, 0.4845, 0.3181, 0.4881, 0.3199, 0.4775, 0.3389, 0.4504, 0.3423, 0.4402, 0.3174, 0.445, 0.3157, 0.4529, 0.341, 0.4775, 0.3389, 0.4881, 0.3199, 0.4914, 0.322, 0.4795, 0.3398, 0.4529, 0.341, 0.445, 0.3157, 0.4498, 0.3145, 0.4555, 0.3399, 0.4795, 0.3398, 0.4914, 0.322, 0.4946, 0.3242, 0.4814, 0.3408, 0.4555, 0.3399, 0.4498, 0.3145, 0.4545, 0.3137, 0.4581, 0.339, 0.4814, 0.3408, 0.4946, 0.3242, 0.4975, 0.3267, 0.4831, 0.342, 0.4581, 0.339, 0.4545, 0.3137, 0.4593, 0.3132, 0.4607, 0.3383, 0.4831, 0.342, 0.4975, 0.3267, 0.5003, 0.3294, 0.4847, 0.3433, 0.4607, 0.3383, 0.4593, 0.3132, 0.4639, 0.3132, 0.4633, 0.3377, 0.4847, 0.3433, 0.5003, 0.3294, 0.5028, 0.3323, 0.4861, 0.3447, 0.4633, 0.3377, 0.4639, 0.3132, 0.4684, 0.3135, 0.4658, 0.3374, 0.4861, 0.3447, 0.5028, 0.3323, 0.5052, 0.3354, 0.4874, 0.3462, 0.4658, 0.3374, 0.4684, 0.3135, 0.4727, 0.3142, 0.4683, 0.3374, 0.4874, 0.3462, 0.5052, 0.3354, 0.5073, 0.3387, 0.4884, 0.3478, 0.4683, 0.3374, 0.4727, 0.3142, 0.4768, 0.3152, 0.4707, 0.3375, 0.4884, 0.3478, 0.5073, 0.3387, 0.5093, 0.3423, 0.4892, 0.3495, 0.4053, 0.1276, 0.3675, 0.1276, 0.3675, 0.103, 0.4851, 0.1168, 0.4851, 0.1387, 0.3675, 0.1522, 0.3675, 0.1276, 0.4053, 0.1276, 0.4851, 0.1168, 0.3675, 0.103, 0.3677, 0.101, 0.4854, 0.1147])
me_cube.materials.append(mat_material)
me_cube.use_remesh_preserve_volume = False
me_cube.use_remesh_preserve_attributes = False
me_cube.use_mirror_vertex_groups = False
me_cube.update()

# ---- objects
ob_cube = bpy.data.objects.new('Cube', me_cube)
ob_camera = bpy.data.objects.new('Camera', cam_camera)

# ---- transforms, parenting, visibility, modifiers, constraints
ob_cube.location = (0.0, 0.0, 0.0)
ob_cube.lock_rotations_4d = False
ob_cube.empty_display_type = 'ARROWS'
ob_cube.lineart.crease_threshold = 0.0
ob_camera.location = (7.481, -6.508, 5.344)
ob_camera.rotation_euler = (1.109, 0.0, 0.8149)
ob_camera.lock_rotations_4d = False
ob_camera.empty_display_type = 'ARROWS'
ob_camera.color = (0.0, 0.0, 0.0, 0.0)
ob_camera.display_type = 'WIRE'
ob_camera.lineart.crease_threshold = 0.0

# ---- collection membership
col_collection_1.objects.link(ob_cube)
col_collection_1.objects.link(ob_camera)

# ---- scene / render settings (as saved in the file)
scene.camera = ob_camera
scene.frame_start = 1; scene.frame_end = 250; scene.frame_set(121)
scene.render.engine = 'BLENDER_EEVEE_NEXT'
scene.render.resolution_percentage = 50
scene.render.dither_intensity = 0.0
scene.cycles.use_denoising = False
scene.cycles.samples = 128
scene.cycles.sampling_pattern = 'TABULATED_SOBOL'
scene.cycles.light_sampling_threshold = 0.0
scene.cycles.use_adaptive_sampling = False
scene.cycles.use_light_tree = False
scene.cycles.blur_glossy = 0.0
scene.cycles.sample_clamp_indirect = 0.0
scene.view_settings.view_transform = 'Standard'
bpy.context.view_layer.update()

# ---- added for rendering (the .blend has no usable light): sun
light_auto_sun = bpy.data.lights.new('AutoSun', 'SUN')
light_auto_sun.energy = 3.0
light_auto_sun.angle = 0.0523599
ob_auto_sun = bpy.data.objects.new('AutoSun', light_auto_sun)
scene.collection.objects.link(ob_auto_sun)
ob_auto_sun.rotation_euler = (0.872665, 0.174533, 0.523599)
bpy.context.view_layer.update()
